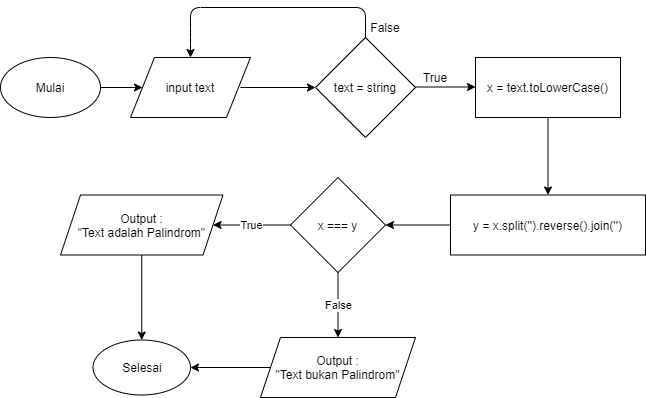

The diagram above was exported from draw.io. Its source (the exported page's mxGraphModel, read from the mxfile embedded in the PNG):
<mxGraphModel dx="868" dy="444" grid="1" gridSize="10" guides="1" tooltips="1" connect="1" arrows="1" fold="1" page="1" pageScale="1" pageWidth="850" pageHeight="1100" math="0" shadow="0">
  <root>
    <mxCell id="0" />
    <mxCell id="1" parent="0" />
    <mxCell id="Lt3F1_gz-FWOYk8ZYVYq-1" value="Mulai" style="ellipse;whiteSpace=wrap;html=1;" parent="1" vertex="1">
      <mxGeometry x="200" y="130" width="100" height="60" as="geometry" />
    </mxCell>
    <mxCell id="Lt3F1_gz-FWOYk8ZYVYq-2" value="" style="endArrow=classic;html=1;" parent="1" edge="1">
      <mxGeometry width="50" height="50" relative="1" as="geometry">
        <mxPoint x="440" y="160" as="sourcePoint" />
        <mxPoint x="515" y="160" as="targetPoint" />
      </mxGeometry>
    </mxCell>
    <mxCell id="Lt3F1_gz-FWOYk8ZYVYq-3" value="text = string" style="rhombus;whiteSpace=wrap;html=1;" parent="1" vertex="1">
      <mxGeometry x="515" y="110" width="100" height="100" as="geometry" />
    </mxCell>
    <mxCell id="Lt3F1_gz-FWOYk8ZYVYq-4" value="" style="endArrow=classic;html=1;exitX=1;exitY=0.5;exitDx=0;exitDy=0;" parent="1" edge="1">
      <mxGeometry width="50" height="50" relative="1" as="geometry">
        <mxPoint x="615" y="159.5" as="sourcePoint" />
        <mxPoint x="675" y="159.5" as="targetPoint" />
      </mxGeometry>
    </mxCell>
    <mxCell id="Lt3F1_gz-FWOYk8ZYVYq-6" value="True" style="text;html=1;strokeColor=none;fillColor=none;align=center;verticalAlign=middle;whiteSpace=wrap;rounded=0;" parent="1" vertex="1">
      <mxGeometry x="615" y="140" width="40" height="20" as="geometry" />
    </mxCell>
    <mxCell id="Lt3F1_gz-FWOYk8ZYVYq-7" value="x = text.toLowerCase()" style="rounded=0;whiteSpace=wrap;html=1;" parent="1" vertex="1">
      <mxGeometry x="675" y="130" width="145" height="60" as="geometry" />
    </mxCell>
    <mxCell id="Lt3F1_gz-FWOYk8ZYVYq-8" value="" style="endArrow=classic;html=1;exitX=0.5;exitY=1;exitDx=0;exitDy=0;" parent="1" source="Lt3F1_gz-FWOYk8ZYVYq-7" edge="1" target="Lt3F1_gz-FWOYk8ZYVYq-17">
      <mxGeometry width="50" height="50" relative="1" as="geometry">
        <mxPoint x="730" y="240" as="sourcePoint" />
        <mxPoint x="748" y="240" as="targetPoint" />
      </mxGeometry>
    </mxCell>
    <mxCell id="Lt3F1_gz-FWOYk8ZYVYq-9" value="" style="endArrow=classic;html=1;entryX=0.5;entryY=0;entryDx=0;entryDy=0;" parent="1" target="Lt3F1_gz-FWOYk8ZYVYq-13" edge="1">
      <mxGeometry width="50" height="50" relative="1" as="geometry">
        <mxPoint x="565" y="110" as="sourcePoint" />
        <mxPoint x="390" y="110" as="targetPoint" />
        <Array as="points">
          <mxPoint x="565" y="80" />
          <mxPoint x="390" y="80" />
          <mxPoint x="390" y="110" />
        </Array>
      </mxGeometry>
    </mxCell>
    <mxCell id="Lt3F1_gz-FWOYk8ZYVYq-11" value="False" style="text;html=1;strokeColor=none;fillColor=none;align=center;verticalAlign=middle;whiteSpace=wrap;rounded=0;" parent="1" vertex="1">
      <mxGeometry x="565" y="90" width="40" height="20" as="geometry" />
    </mxCell>
    <mxCell id="Lt3F1_gz-FWOYk8ZYVYq-13" value="input text" style="shape=parallelogram;perimeter=parallelogramPerimeter;whiteSpace=wrap;html=1;" parent="1" vertex="1">
      <mxGeometry x="330" y="130" width="120" height="60" as="geometry" />
    </mxCell>
    <mxCell id="Lt3F1_gz-FWOYk8ZYVYq-14" value="" style="endArrow=classic;html=1;entryX=0;entryY=0.5;entryDx=0;entryDy=0;" parent="1" target="Lt3F1_gz-FWOYk8ZYVYq-13" edge="1">
      <mxGeometry width="50" height="50" relative="1" as="geometry">
        <mxPoint x="300" y="160" as="sourcePoint" />
        <mxPoint x="350" y="110" as="targetPoint" />
      </mxGeometry>
    </mxCell>
    <mxCell id="Lt3F1_gz-FWOYk8ZYVYq-17" value="y = x.split('').reverse().join('')" style="rounded=0;whiteSpace=wrap;html=1;" parent="1" vertex="1">
      <mxGeometry x="650" y="267.5" width="195" height="60" as="geometry" />
    </mxCell>
    <mxCell id="Lt3F1_gz-FWOYk8ZYVYq-19" value="" style="endArrow=classic;html=1;exitX=0;exitY=0.5;exitDx=0;exitDy=0;entryX=1;entryY=0.5;entryDx=0;entryDy=0;" parent="1" source="Lt3F1_gz-FWOYk8ZYVYq-17" edge="1">
      <mxGeometry width="50" height="50" relative="1" as="geometry">
        <mxPoint x="540" y="257.5" as="sourcePoint" />
        <mxPoint x="585" y="297.5" as="targetPoint" />
      </mxGeometry>
    </mxCell>
    <mxCell id="Vb9EvPGXS_iDssB7pGX2-3" value="True" style="edgeStyle=orthogonalEdgeStyle;rounded=0;orthogonalLoop=1;jettySize=auto;html=1;" edge="1" parent="1" source="Vb9EvPGXS_iDssB7pGX2-1" target="Vb9EvPGXS_iDssB7pGX2-2">
      <mxGeometry relative="1" as="geometry" />
    </mxCell>
    <mxCell id="Vb9EvPGXS_iDssB7pGX2-5" value="False" style="edgeStyle=orthogonalEdgeStyle;rounded=0;orthogonalLoop=1;jettySize=auto;html=1;" edge="1" parent="1" source="Vb9EvPGXS_iDssB7pGX2-1" target="Vb9EvPGXS_iDssB7pGX2-4">
      <mxGeometry relative="1" as="geometry" />
    </mxCell>
    <mxCell id="Vb9EvPGXS_iDssB7pGX2-1" value="&lt;span style=&quot;font-family: &amp;#34;helvetica&amp;#34;&quot;&gt;x === y&lt;br&gt;&lt;/span&gt;" style="rhombus;whiteSpace=wrap;html=1;" vertex="1" parent="1">
      <mxGeometry x="490" y="250" width="95" height="95" as="geometry" />
    </mxCell>
    <mxCell id="Vb9EvPGXS_iDssB7pGX2-7" value="" style="edgeStyle=orthogonalEdgeStyle;rounded=0;orthogonalLoop=1;jettySize=auto;html=1;" edge="1" parent="1" source="Vb9EvPGXS_iDssB7pGX2-2" target="Vb9EvPGXS_iDssB7pGX2-6">
      <mxGeometry relative="1" as="geometry" />
    </mxCell>
    <mxCell id="Vb9EvPGXS_iDssB7pGX2-2" value="Output :&lt;br&gt;&quot;Text adalah Palindrom&quot;" style="shape=parallelogram;perimeter=parallelogramPerimeter;whiteSpace=wrap;html=1;fixedSize=1;" vertex="1" parent="1">
      <mxGeometry x="260" y="267.5" width="162.5" height="60" as="geometry" />
    </mxCell>
    <mxCell id="Vb9EvPGXS_iDssB7pGX2-8" value="" style="edgeStyle=orthogonalEdgeStyle;rounded=0;orthogonalLoop=1;jettySize=auto;html=1;" edge="1" parent="1" source="Vb9EvPGXS_iDssB7pGX2-4" target="Vb9EvPGXS_iDssB7pGX2-6">
      <mxGeometry relative="1" as="geometry" />
    </mxCell>
    <mxCell id="Vb9EvPGXS_iDssB7pGX2-4" value="Output :&lt;br&gt;&quot;Text bukan Palindrom&quot;" style="shape=parallelogram;perimeter=parallelogramPerimeter;whiteSpace=wrap;html=1;fixedSize=1;" vertex="1" parent="1">
      <mxGeometry x="460" y="410" width="155" height="60" as="geometry" />
    </mxCell>
    <mxCell id="Vb9EvPGXS_iDssB7pGX2-6" value="Selesai" style="ellipse;whiteSpace=wrap;html=1;" vertex="1" parent="1">
      <mxGeometry x="292.5" y="412.5" width="97.5" height="55" as="geometry" />
    </mxCell>
  </root>
</mxGraphModel>